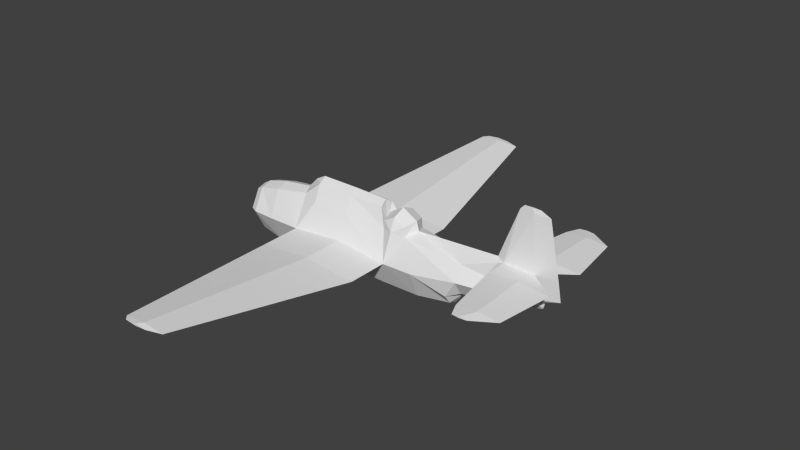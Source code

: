 # Source: tbf_l.blend  (saved by Blender 2.79.0; exported with 4.5.12 LTS)
import bpy
from mathutils import Matrix  # noqa: F401  (used for matrix-valued properties, if any)

bpy.ops.wm.read_factory_settings(use_empty=True)
scene = bpy.context.scene
scene.name = 'Scene'

# ---- collections
col_collection_1 = bpy.data.collections.new('Collection 1'); scene.collection.children.link(col_collection_1)

# ---- materials (node trees are filled in below, after node groups)
mat_material_texture = bpy.data.materials.new('Material Texture')
mat_material_texture.alpha_threshold = 0.0
mat_material_texture.use_transparent_shadow = False
mat_material_texture.roughness = 0.5
mat_material_texture.line_color = (0.0, 0.0, 0.0, 1.0)

# ---- material node trees

# ---- world
world_world = bpy.data.worlds.new('World'); scene.world = world_world
world_world.color = (0.05088, 0.05088, 0.05088)
world_world.use_sun_shadow = False
world_world.sun_shadow_jitter_overblur = 0.0
world_world.cycles.sampling_method = 'NONE'
world_world.cycles.sample_map_resolution = 256

# ---- meshes
me_cylinder_001 = bpy.data.meshes.new('Cylinder.001')
me_cylinder_001.from_pydata([(-1.252, 0.4243, 2.493), (-1.04, 0.6, 2.86), (-0.9339, 0.4243, 3.256), (-1.252, 0.4243, 3.227), (-1.464, 0.4243, 2.86), (-1.55, 0.25, -0.32), (-1.0, 0.5, -0.32), (-1.095, 0.3146, -0.8681), (-1.0, 0.5, 0.99), (-1.55, 0.25, 0.99), (-0.9824, 0.4243, 2.451), (-1.55, 0.25, 2.22), (0.42, 0.5456, 4.89), (0.7275, 0.315, 4.89), (-1.07, 0.06631, 7.595), (-1.07, 0.76, 8.535), (-1.048, 0.05363, 7.332), (-0.981, 0.76, 7.52), (-1.07, 0.09503, 6.407), (-1.07, 0.76, 6.525), (-1.07, 2.68, 8.277), (-1.008, 2.68, 7.565), (-1.07, 2.68, 6.867), (-1.07, 3.13, 7.557), (-1.048, 3.13, 7.309), (-1.07, 3.13, 7.067), (-1.092, 3.13, 7.309), (-1.123, 0.0919, 6.585), (-1.159, 0.76, 7.52), (-1.132, 2.68, 7.565), (-1.764e-07, 2.18, -0.9061), (3.866e-07, 0.79, 2.711), (-0.5818, 8.222, 0.1352), (-0.5464, 8.222, 0.5309), (-0.5818, 8.222, 0.9352), (-0.6172, 8.222, 0.5309), (-0.5655, 8.053, 1.435), (-0.6306, 8.053, 0.6924), (-0.5655, 8.053, -0.03485), (5.284e-07, 2.18, 2.714), (-0.1603, 2.18, 0.8848), (-1.811e-07, 0.79, -0.93), (0.1603, 2.18, 0.8848), (-0.5004, 8.053, 0.6924), (0.9007, 0.395, -0.9197), (0.1613, 0.7572, 0.8719), (0.9007, 0.395, 0.99), (0.9007, 0.395, 2.38), (5.328e-07, 0.76, 3.73), (0.892, 0.38, 3.73), (-0.2983, 0.0, 7.894), (-0.3299, 0.075, 7.67), (-4.003e-07, 0.63, -3.08), (0.5976, 0.315, -3.08), (-0.5976, 0.315, -3.08), (-4.232e-07, 0.76, -2.82), (0.7275, 0.38, -2.82), (-0.7275, 0.38, -2.82), (-3.477e-07, 0.79, -2.06), (0.9007, 0.395, -2.06), (-0.9007, 0.395, -2.06), (-0.1616, 0.7571, 0.8719), (-0.19, 0.59, 5.26), (-0.675, 0.295, 5.26), (-0.2, 0.15, 7.67), (-0.07009, 0.075, 7.67), (0.295, 0.295, 5.26), (-0.1963, 0.09224, 7.894), (-0.1016, 0.03758, 7.894), (-3.05, 0.02347, 7.369), (-2.9, 0.04429, 7.461), (-1.252, -0.4243, 2.493), (-1.04, -0.6, 2.86), (-0.9339, -0.4243, 3.256), (-1.252, -0.4243, 3.227), (-1.34, -7.664e-07, 3.38), (-1.464, -0.4243, 2.86), (-1.64, -7.116e-07, 2.86), (-1.34, -6.115e-07, 2.34), (-1.04, -7.557e-07, 3.46), (-1.73, -3.699e-07, 0.99), (-1.55, -0.25, -0.32), (-1.0, -0.5, -0.32), (-1.095, -0.3146, -0.8681), (-1.73, -2.418e-07, -0.32), (-1.0, -0.5, 0.99), (-1.55, -0.25, 0.99), (-1.7, -5.269e-07, 2.17), (-0.9824, -0.4243, 2.451), (-1.55, -0.25, 2.22), (-1.04, -5.769e-07, 2.26), (-1.55, 0.0, -0.6618), (-1.19, -1.6e-07, -1.0), (0.42, -0.5456, 4.89), (0.7275, -0.315, 4.89), (0.84, -5.952e-07, 4.89), (0.37, -6.531e-07, 5.26), (-1.07, -0.06631, 7.595), (-1.07, -0.76, 8.535), (-1.048, -0.05363, 7.332), (-0.981, -0.76, 7.52), (-1.07, -0.09503, 6.407), (-1.07, -0.76, 6.525), (-1.07, -2.68, 8.277), (-1.008, -2.68, 7.565), (-1.07, -2.68, 6.867), (-1.07, -3.13, 7.557), (-1.048, -3.13, 7.309), (-1.07, -3.13, 7.067), (-1.092, -3.13, 7.309), (-1.123, -0.0919, 6.585), (-1.159, -0.76, 7.52), (-1.132, -2.68, 7.565), (-1.764e-07, -2.18, -0.9061), (3.866e-07, -0.79, 2.711), (-0.5818, -8.222, 0.1352), (-0.5464, -8.222, 0.5309), (-0.5818, -8.222, 0.9352), (-0.6172, -8.222, 0.5309), (-0.5655, -8.053, 1.435), (-0.6306, -8.053, 0.6924), (-0.5655, -8.053, -0.03485), (5.284e-07, -2.18, 2.714), (-0.1603, -2.18, 0.8848), (-1.811e-07, -0.79, -0.93), (0.1603, -2.18, 0.8848), (-0.5004, -8.053, 0.6924), (0.9007, -0.395, -0.9197), (0.1613, -0.7572, 0.8719), (0.9007, -0.395, 0.99), (0.9007, -0.395, 2.38), (5.328e-07, -0.76, 3.73), (0.892, -0.38, 3.73), (1.04, 1.69e-07, -0.9354), (1.04, -3.711e-08, 0.99), (1.04, -2.138e-07, 2.38), (1.03, -3.998e-07, 3.73), (-0.3299, -0.075, 7.67), (-4.003e-07, -0.63, -3.08), (0.5976, -0.315, -3.08), (-0.5976, -0.315, -3.08), (-4.232e-07, -0.76, -2.82), (0.7275, -0.38, -2.82), (-0.7275, -0.38, -2.82), (-3.477e-07, -0.79, -2.06), (0.9007, -0.395, -2.06), (-0.9007, -0.395, -2.06), (-0.1616, -0.7571, 0.8719), (-0.19, -0.59, 5.26), (-0.675, -0.295, 5.26), (-0.2, -0.15, 7.67), (-0.07009, -0.075, 7.67), (0.295, -0.295, 5.26), (-0.1963, -0.09224, 7.894), (-0.1016, -0.03758, 7.894), (-0.08695, 0.0, 7.894), (-3.05, -1.059e-06, 7.107), (-0.2, -1.118e-06, 7.93), (0.69, 3.036e-07, -3.08), (-0.69, 3.823e-08, -3.08), (0.84, 3.523e-07, -2.82), (-0.84, 3.221e-08, -2.82), (1.04, 2.98e-07, -2.06), (-1.04, -3.471e-08, -2.06), (-0.05, -1.06e-06, 7.67), (-3.05, -1.138e-06, 7.637), (-3.05, -0.02347, 7.369), (-0.48, -1.258e-06, 8.44), (-1.04, -1.243e-06, 8.34), (-1.21, -9.419e-07, 6.321), (-2.9, -1.187e-06, 7.966), (-2.9, -1.038e-06, 6.966), (-2.9, -0.04429, 7.461)], [], [(13, 12, 96), (95, 13, 96), (16, 17, 15), (17, 18, 19), (14, 16, 15), (16, 18, 17), (18, 169, 27), (15, 21, 20), (15, 17, 21), (17, 19, 21), (21, 19, 22), (19, 28, 29), (20, 24, 23), (20, 21, 24), (21, 22, 24), (24, 22, 25), (31, 42, 39), (42, 41, 30), (46, 47, 135, 134), (47, 49, 136, 135), (53, 56, 160, 158), (159, 161, 57, 54), (52, 55, 56, 53), (54, 57, 55, 52), (56, 59, 162, 160), (161, 163, 60, 57), (55, 58, 59, 56), (57, 60, 58, 55), (8, 10, 31), (39, 43, 36), (61, 8, 31), (67, 157, 68), (65, 68, 155, 164), (64, 67, 68, 65), (14, 27, 70), (29, 20, 26), (2, 1, 3), (78, 0, 90), (14, 70, 170), (27, 28, 19), (22, 26, 25), (23, 24, 25, 26), (19, 29, 22), (22, 29, 26), (18, 27, 19), (35, 36, 34), (33, 38, 32), (30, 40, 37), (37, 39, 36), (39, 42, 43), (128, 125, 124), (38, 35, 32), (34, 33, 32, 35), (37, 36, 35), (38, 37, 35), (62, 64, 65, 66), (36, 33, 34), (40, 39, 37), (59, 44, 133, 162), (41, 61, 40), (63, 51, 64, 62), (40, 31, 39), (10, 1, 31), (44, 46, 134, 133), (84, 80, 9, 5), (92, 91, 5, 7), (101, 79, 149), (75, 79, 2, 3), (12, 62, 66), (31, 2, 48), (169, 79, 101), (77, 4, 0, 78), (3, 1, 4), (75, 3, 4, 77), (43, 38, 33), (41, 40, 30), (43, 30, 38), (30, 37, 38), (163, 92, 7, 60), (10, 8, 9, 11), (91, 84, 5), (11, 9, 80, 87), (27, 14, 28), (5, 9, 8, 6), (167, 14, 168), (170, 70, 69), (170, 69, 165), (69, 171, 156), (70, 171, 69), (27, 169, 171), (50, 51, 167), (50, 167, 137), (167, 51, 14), (51, 18, 16), (69, 156, 165), (70, 27, 171), (48, 12, 13, 49), (14, 51, 16), (1, 2, 31), (51, 63, 18), (7, 5, 6), (168, 14, 170), (49, 13, 95, 136), (87, 90, 11), (10, 11, 90), (45, 41, 42), (7, 6, 41), (6, 8, 61, 41), (61, 31, 40), (4, 1, 0), (42, 30, 43), (36, 43, 33), (31, 45, 42), (90, 0, 10), (0, 1, 10), (114, 131, 73), (28, 15, 29), (29, 15, 20), (26, 20, 23), (28, 14, 15), (94, 96, 93), (95, 96, 94), (99, 98, 100), (100, 102, 101), (97, 98, 99), (99, 100, 101), (101, 110, 169), (98, 103, 104), (98, 104, 100), (100, 104, 102), (104, 105, 102), (102, 112, 111), (103, 106, 107), (103, 107, 104), (104, 107, 105), (107, 108, 105), (114, 122, 125), (125, 113, 124), (131, 93, 148), (129, 134, 135, 130), (31, 48, 49, 47), (130, 135, 136, 132), (83, 124, 82), (143, 141, 144, 146), (82, 124, 147, 85), (147, 114, 85), (114, 125, 128), (58, 41, 44, 59), (139, 158, 160, 142), (159, 140, 143, 161), (60, 7, 41, 58), (142, 160, 162, 145), (161, 143, 146, 163), (41, 45, 46, 44), (2, 63, 62, 48), (122, 119, 126), (153, 154, 157), (96, 12, 66), (149, 148, 150, 137), (138, 139, 142, 141), (141, 142, 145, 144), (150, 151, 154, 153), (137, 150, 153, 50), (97, 172, 110), (112, 109, 103), (73, 74, 72), (78, 90, 71), (97, 170, 172), (110, 102, 111), (105, 108, 109), (106, 109, 108, 107), (102, 105, 112), (105, 109, 112), (101, 102, 110), (118, 117, 119), (116, 115, 121), (113, 120, 123), (120, 119, 122), (122, 126, 125), (121, 115, 118), (117, 118, 115, 116), (120, 118, 119), (121, 118, 120), (148, 152, 151, 150), (119, 117, 116), (123, 120, 122), (145, 162, 133, 127), (85, 114, 88), (45, 31, 47, 46), (66, 65, 164, 96), (50, 157, 67), (114, 130, 132, 131), (123, 122, 114), (144, 145, 127, 124), (127, 133, 134, 129), (84, 81, 86, 80), (92, 83, 81, 91), (128, 129, 130, 114), (18, 63, 79), (48, 62, 12), (169, 18, 79), (75, 74, 73, 79), (152, 96, 164, 151), (93, 152, 148), (79, 63, 2), (76, 71, 72), (77, 78, 71, 76), (74, 76, 72), (75, 77, 76, 74), (126, 116, 121), (124, 113, 123), (126, 121, 113), (113, 121, 120), (163, 146, 83, 92), (88, 89, 86, 85), (91, 81, 84), (89, 87, 80, 86), (110, 111, 97), (81, 82, 85, 86), (167, 168, 97), (170, 166, 172), (170, 165, 166), (166, 156, 171), (172, 166, 171), (110, 171, 169), (151, 164, 155, 154), (50, 153, 157), (167, 97, 137), (137, 99, 101), (166, 165, 156), (172, 171, 110), (131, 132, 94, 93), (97, 99, 137), (73, 131, 148, 149), (96, 152, 93), (137, 101, 149), (83, 82, 81), (168, 170, 97), (132, 136, 95, 94), (68, 157, 155), (51, 50, 67, 64), (87, 89, 90), (88, 90, 89), (88, 114, 72), (79, 73, 149), (124, 127, 129, 128), (72, 114, 73), (124, 123, 147), (147, 123, 114), (125, 126, 113), (119, 116, 126), (140, 138, 141, 143), (154, 155, 157), (90, 88, 71), (71, 88, 72), (146, 144, 124, 83), (111, 112, 98), (112, 103, 98), (109, 106, 103), (111, 98, 97), (138, 140, 159, 158, 139), (52, 53, 158, 159, 54)])
_uv = me_cylinder_001.uv_layers.new(name='UVMap')
_uv.uv.foreach_set('vector', [0.9678, 0.4954, 0.9678, 0.5097, 0.985, 0.512, 0.9678, 0.4901, 0.9678, 0.4954, 0.985, 0.512, 0.1501, 0.819, 0.1173, 0.8102, 0.1173, 0.763, 0.1173, 0.8102, 0.1482, 0.8619, 0.1173, 0.8564, 0.1495, 0.8067, 0.1501, 0.819, 0.1173, 0.763, 0.1501, 0.819, 0.1482, 0.8619, 0.1173, 0.8102, 0.5515, 0.664, 0.5555, 0.6705, 0.5432, 0.6665, 0.1173, 0.763, 0.02799, 0.8081, 0.02799, 0.775, 0.1173, 0.763, 0.1173, 0.8102, 0.02799, 0.8081, 0.1173, 0.8102, 0.1173, 0.8564, 0.02799, 0.8081, 0.02799, 0.8081, 0.1173, 0.8564, 0.02799, 0.8405, 0.1897, 0.9842, 0.1897, 0.9379, 0.279, 0.9358, 0.02799, 0.775, 0.007061, 0.82, 0.007061, 0.8085, 0.02799, 0.775, 0.02799, 0.8081, 0.007061, 0.82, 0.02799, 0.8081, 0.02799, 0.8405, 0.007061, 0.82, 0.007061, 0.82, 0.02799, 0.8405, 0.007061, 0.8313, 0.5594, 0.01723, 0.4948, 0.1022, 0.4948, 0.01711, 0.4948, 0.1022, 0.5594, 0.1866, 0.4948, 0.1855, 0.8039, 0.5722, 0.7392, 0.5722, 0.7392, 0.5657, 0.8039, 0.5657, 0.7392, 0.5722, 0.6763, 0.5726, 0.6763, 0.5661, 0.7392, 0.5657, 0.9936, 0.5863, 0.9814, 0.5802, 0.9814, 0.575, 0.9936, 0.582, 0.9936, 0.6463, 0.9814, 0.6533, 0.9814, 0.648, 0.9936, 0.642, 0.9936, 0.6141, 0.9814, 0.6141, 0.9814, 0.5802, 0.9936, 0.5863, 0.9936, 0.642, 0.9814, 0.648, 0.9814, 0.6141, 0.9936, 0.6141, 0.9814, 0.5802, 0.946, 0.5722, 0.946, 0.5657, 0.9814, 0.575, 0.9814, 0.6533, 0.946, 0.6626, 0.946, 0.6561, 0.9814, 0.648, 0.9814, 0.6141, 0.946, 0.6141, 0.946, 0.5722, 0.9814, 0.5802, 0.9814, 0.648, 0.946, 0.6561, 0.946, 0.6141, 0.9814, 0.6141, 0.8039, 0.6607, 0.7358, 0.6599, 0.7237, 0.6141, 0.4948, 0.01711, 0.2216, 0.1111, 0.2216, 0.07658, 0.8094, 0.6217, 0.8039, 0.6607, 0.7237, 0.6141, 0.4822, 0.6233, 0.4806, 0.6234, 0.4822, 0.6189, 0.4927, 0.6174, 0.4822, 0.6189, 0.4822, 0.6182, 0.4927, 0.6165, 0.4927, 0.6234, 0.4822, 0.6233, 0.4822, 0.6189, 0.4927, 0.6174, 0.4962, 0.664, 0.5432, 0.6665, 0.5024, 0.7492, 0.279, 0.9358, 0.279, 0.9027, 0.2999, 0.9477, 0.9501, 0.4871, 0.9315, 0.4921, 0.9488, 0.5021, 0.907, 0.5063, 0.9142, 0.5021, 0.9033, 0.4921, 0.4962, 0.664, 0.5024, 0.7492, 0.4789, 0.7492, 0.1586, 0.9814, 0.1897, 0.9379, 0.1897, 0.9842, 0.279, 0.9683, 0.2999, 0.9477, 0.2999, 0.959, 0.2999, 0.9362, 0.2999, 0.9477, 0.2999, 0.959, 0.2999, 0.9477, 0.1897, 0.9842, 0.279, 0.9358, 0.279, 0.9683, 0.279, 0.9683, 0.279, 0.9358, 0.2999, 0.9477, 0.1588, 0.9897, 0.1586, 0.9814, 0.1897, 0.9842, 0.979, 0.3347, 0.9711, 0.2927, 0.979, 0.3159, 0.2138, 0.1186, 0.2216, 0.145, 0.2138, 0.137, 0.698, 0.4016, 0.698, 0.3183, 0.9711, 0.3272, 0.9711, 0.3272, 0.698, 0.2332, 0.9711, 0.2927, 0.4948, 0.01711, 0.4948, 0.1022, 0.2216, 0.1111, 0.6314, 0.1028, 0.6975, 0.1022, 0.6329, 0.1866, 0.9711, 0.361, 0.979, 0.3347, 0.979, 0.3531, 0.979, 0.3159, 0.979, 0.3347, 0.979, 0.3531, 0.979, 0.3347, 0.9711, 0.3272, 0.9711, 0.2927, 0.979, 0.3347, 0.9711, 0.361, 0.9711, 0.3272, 0.979, 0.3347, 0.605, 0.623, 0.4927, 0.6234, 0.4927, 0.6174, 0.605, 0.6004, 0.2216, 0.07658, 0.2138, 0.1186, 0.2138, 0.09984, 0.698, 0.3183, 0.698, 0.2332, 0.9711, 0.3272, 0.946, 0.5722, 0.8929, 0.5722, 0.8936, 0.5657, 0.946, 0.5657, 0.6333, 0.4027, 0.6318, 0.3189, 0.698, 0.3183, 0.605, 0.6456, 0.4927, 0.6295, 0.4927, 0.6234, 0.605, 0.623, 0.698, 0.3183, 0.6333, 0.2333, 0.698, 0.2332, 0.7358, 0.6599, 0.7168, 0.6626, 0.7237, 0.6141, 0.8929, 0.5722, 0.8039, 0.5722, 0.8039, 0.5657, 0.8936, 0.5657, 0.7674, 0.5245, 0.8283, 0.5245, 0.8283, 0.5162, 0.7674, 0.5162, 0.7358, 0.4994, 0.7515, 0.5162, 0.7674, 0.5162, 0.7419, 0.495, 0.8977, 0.9002, 0.7604, 0.8989, 0.8442, 0.8818, 0.956, 0.5063, 0.9597, 0.4921, 0.9501, 0.4871, 0.9488, 0.5021, 0.6222, 0.5946, 0.605, 0.623, 0.605, 0.6004, 0.7237, 0.6141, 0.6983, 0.6576, 0.6763, 0.6141, 0.8937, 0.9068, 0.7604, 0.8989, 0.8977, 0.9002, 0.9315, 0.5204, 0.9315, 0.5121, 0.9142, 0.5021, 0.907, 0.5063, 0.9488, 0.5021, 0.9315, 0.4921, 0.9315, 0.5121, 0.956, 0.5063, 0.9488, 0.5021, 0.9315, 0.5121, 0.9315, 0.5204, 0.2216, 0.1111, 0.2216, 0.145, 0.2138, 0.1186, 0.6333, 0.4027, 0.698, 0.3183, 0.698, 0.4016, 0.2216, 0.1111, 0.4948, 0.1855, 0.2216, 0.145, 0.698, 0.4016, 0.9711, 0.3272, 0.9711, 0.361, 0.946, 0.6626, 0.8966, 0.6696, 0.8905, 0.6651, 0.946, 0.6561, 0.8963, 0.4898, 0.8283, 0.4906, 0.8283, 0.5162, 0.8855, 0.5162, 0.7515, 0.5162, 0.7674, 0.5245, 0.7674, 0.5162, 0.8855, 0.5162, 0.8283, 0.5162, 0.8283, 0.5245, 0.8832, 0.5231, 0.1586, 0.9814, 0.1574, 0.9344, 0.1897, 0.9379, 0.7674, 0.5162, 0.8283, 0.5162, 0.8283, 0.4906, 0.7674, 0.4906, 0.4568, 0.6365, 0.4962, 0.664, 0.4615, 0.6626, 0.4789, 0.7492, 0.5024, 0.7492, 0.5067, 0.7562, 0.4789, 0.7492, 0.5067, 0.7562, 0.4942, 0.7562, 0.5067, 0.7562, 0.5255, 0.7492, 0.5189, 0.7562, 0.5024, 0.7492, 0.5255, 0.7492, 0.5067, 0.7562, 0.5432, 0.6665, 0.5555, 0.6705, 0.5255, 0.7492, 0.4822, 0.628, 0.4927, 0.6295, 0.4568, 0.6365, 0.967, 0.8643, 0.9924, 0.8728, 0.9565, 0.8658, 0.4568, 0.6365, 0.4927, 0.6295, 0.4962, 0.664, 0.4927, 0.6295, 0.5515, 0.664, 0.5084, 0.6629, 0.5067, 0.7562, 0.5189, 0.7562, 0.4942, 0.7562, 0.5024, 0.7492, 0.5432, 0.6665, 0.5255, 0.7492, 0.6763, 0.6141, 0.6222, 0.5946, 0.6222, 0.5802, 0.6763, 0.5726, 0.4962, 0.664, 0.4927, 0.6295, 0.5084, 0.6629, 0.7168, 0.6626, 0.6983, 0.6576, 0.7237, 0.6141, 0.4927, 0.6295, 0.605, 0.6456, 0.5515, 0.664, 0.7419, 0.495, 0.7674, 0.5162, 0.7674, 0.4906, 0.4615, 0.6626, 0.4962, 0.664, 0.4789, 0.7492, 0.6763, 0.5726, 0.6222, 0.5802, 0.6222, 0.575, 0.6763, 0.5661, 0.8832, 0.5231, 0.8874, 0.4924, 0.8855, 0.5162, 0.8963, 0.4898, 0.8855, 0.5162, 0.8874, 0.4924, 0.5609, 0.1028, 0.5594, 0.1866, 0.4948, 0.1022, 0.8905, 0.6651, 0.865, 0.6607, 0.8934, 0.6141, 0.865, 0.6607, 0.8039, 0.6607, 0.8094, 0.6217, 0.8934, 0.6141, 0.6318, 0.3189, 0.6333, 0.2333, 0.698, 0.3183, 0.9315, 0.5121, 0.9315, 0.4921, 0.9142, 0.5021, 0.4948, 0.1022, 0.4948, 0.1855, 0.2216, 0.1111, 0.2216, 0.07658, 0.2216, 0.1111, 0.2138, 0.1186, 0.5594, 0.01723, 0.5609, 0.1028, 0.4948, 0.1022, 0.9033, 0.4921, 0.9142, 0.5021, 0.9123, 0.4894, 0.9142, 0.5021, 0.9315, 0.4921, 0.9123, 0.4894, 0.7255, 0.8504, 0.7729, 0.8504, 0.7508, 0.8939, 0.1897, 0.9379, 0.1897, 0.8907, 0.279, 0.9358, 0.279, 0.9358, 0.1897, 0.8907, 0.279, 0.9027, 0.2999, 0.9477, 0.279, 0.9027, 0.2999, 0.9362, 0.1897, 0.9379, 0.1574, 0.9344, 0.1897, 0.8907, 0.9678, 0.4954, 0.985, 0.512, 0.9678, 0.5097, 0.9678, 0.4901, 0.985, 0.512, 0.9678, 0.4954, 0.1551, 0.819, 0.188, 0.763, 0.188, 0.8102, 0.188, 0.8102, 0.188, 0.8564, 0.157, 0.8619, 0.1557, 0.8067, 0.188, 0.763, 0.1551, 0.819, 0.1551, 0.819, 0.188, 0.8102, 0.157, 0.8619, 0.8977, 0.9002, 0.906, 0.9027, 0.8937, 0.9068, 0.188, 0.763, 0.2773, 0.775, 0.2773, 0.8081, 0.188, 0.763, 0.2773, 0.8081, 0.188, 0.8102, 0.188, 0.8102, 0.2773, 0.8081, 0.188, 0.8564, 0.2773, 0.8081, 0.2773, 0.8405, 0.188, 0.8564, 0.119, 0.9842, 0.0297, 0.9358, 0.119, 0.9379, 0.2773, 0.775, 0.2982, 0.8085, 0.2982, 0.82, 0.2773, 0.775, 0.2982, 0.82, 0.2773, 0.8081, 0.2773, 0.8081, 0.2982, 0.82, 0.2773, 0.8405, 0.2982, 0.82, 0.2982, 0.8313, 0.2773, 0.8405, 0.6329, 0.01723, 0.6975, 0.01711, 0.6975, 0.1022, 0.6975, 0.1022, 0.6975, 0.1855, 0.6329, 0.1866, 0.7729, 0.8504, 0.827, 0.8308, 0.8442, 0.8592, 0.6453, 0.8084, 0.6453, 0.8019, 0.71, 0.8019, 0.71, 0.8084, 0.7237, 0.6141, 0.6763, 0.6141, 0.6763, 0.5726, 0.7392, 0.5722, 0.71, 0.8084, 0.71, 0.8019, 0.7729, 0.8024, 0.7729, 0.8088, 0.5587, 0.9014, 0.5558, 0.8504, 0.5842, 0.897, 0.4678, 0.8843, 0.4678, 0.8504, 0.5032, 0.8504, 0.5032, 0.8924, 0.5842, 0.897, 0.5558, 0.8504, 0.6398, 0.8579, 0.6453, 0.897, 0.6398, 0.8579, 0.7255, 0.8504, 0.6453, 0.897, 0.6329, 0.01723, 0.6975, 0.1022, 0.6314, 0.1028, 0.946, 0.6141, 0.8934, 0.6141, 0.8929, 0.5722, 0.946, 0.5722, 0.4556, 0.8226, 0.4556, 0.8182, 0.4678, 0.8113, 0.4678, 0.8165, 0.4556, 0.8825, 0.4556, 0.8782, 0.4678, 0.8843, 0.4678, 0.8895, 0.946, 0.6561, 0.8905, 0.6651, 0.8934, 0.6141, 0.946, 0.6141, 0.4678, 0.8165, 0.4678, 0.8113, 0.5032, 0.8019, 0.5032, 0.8084, 0.4678, 0.8895, 0.4678, 0.8843, 0.5032, 0.8924, 0.5032, 0.8989, 0.8934, 0.6141, 0.8094, 0.6066, 0.8039, 0.5722, 0.8929, 0.5722, 0.6983, 0.6576, 0.605, 0.6456, 0.605, 0.623, 0.6763, 0.6141, 0.6975, 0.01711, 0.9707, 0.07658, 0.9707, 0.1111, 0.967, 0.8595, 0.967, 0.8551, 0.9686, 0.8597, 0.605, 0.5969, 0.6222, 0.5946, 0.605, 0.6004, 0.8442, 0.8818, 0.8442, 0.8592, 0.9565, 0.8597, 0.9565, 0.8658, 0.4556, 0.8504, 0.4556, 0.8226, 0.4678, 0.8165, 0.4678, 0.8504, 0.4678, 0.8504, 0.4678, 0.8165, 0.5032, 0.8084, 0.5032, 0.8504, 0.9565, 0.8597, 0.9565, 0.8537, 0.967, 0.8551, 0.967, 0.8595, 0.9565, 0.8658, 0.9565, 0.8597, 0.967, 0.8595, 0.967, 0.8643, 0.953, 0.9002, 0.9468, 0.9855, 0.906, 0.9027, 0.0297, 0.9358, 0.008772, 0.9477, 0.0297, 0.9027, 0.9501, 0.4871, 0.9488, 0.5021, 0.9315, 0.4921, 0.907, 0.5063, 0.9033, 0.4921, 0.9142, 0.5021, 0.953, 0.9002, 0.9703, 0.9855, 0.9468, 0.9855, 0.1501, 0.9814, 0.119, 0.9842, 0.119, 0.9379, 0.0297, 0.9683, 0.008771, 0.959, 0.008772, 0.9477, 0.008771, 0.9362, 0.008772, 0.9477, 0.008771, 0.959, 0.008772, 0.9477, 0.119, 0.9842, 0.0297, 0.9683, 0.0297, 0.9358, 0.0297, 0.9683, 0.008772, 0.9477, 0.0297, 0.9358, 0.1499, 0.9897, 0.119, 0.9842, 0.1501, 0.9814, 0.2142, 0.3347, 0.2142, 0.3159, 0.2221, 0.2927, 0.9786, 0.1186, 0.9786, 0.137, 0.9707, 0.145, 0.4952, 0.4016, 0.2221, 0.3272, 0.4952, 0.3183, 0.2221, 0.3272, 0.2221, 0.2927, 0.4952, 0.2332, 0.6975, 0.01711, 0.9707, 0.1111, 0.6975, 0.1022, 0.2221, 0.361, 0.2142, 0.3531, 0.2142, 0.3347, 0.2142, 0.3159, 0.2142, 0.3347, 0.2142, 0.3531, 0.2142, 0.3347, 0.2221, 0.3272, 0.2142, 0.3347, 0.2221, 0.2927, 0.2221, 0.361, 0.2142, 0.3347, 0.2221, 0.3272, 0.8442, 0.8592, 0.8442, 0.8367, 0.9565, 0.8537, 0.9565, 0.8597, 0.9707, 0.07658, 0.9786, 0.09984, 0.9786, 0.1186, 0.4952, 0.3183, 0.2221, 0.3272, 0.4952, 0.2332, 0.5032, 0.8084, 0.5032, 0.8019, 0.5556, 0.8019, 0.5563, 0.8084, 0.6453, 0.897, 0.7255, 0.8504, 0.7134, 0.8962, 0.8094, 0.6066, 0.7237, 0.6141, 0.7392, 0.5722, 0.8039, 0.5722, 0.605, 0.6004, 0.4927, 0.6174, 0.4927, 0.6165, 0.605, 0.5969, 0.4822, 0.628, 0.4806, 0.6234, 0.4822, 0.6233, 0.7255, 0.8504, 0.71, 0.8084, 0.7729, 0.8088, 0.7729, 0.8504, 0.4952, 0.3183, 0.4952, 0.2332, 0.5599, 0.2333, 0.5032, 0.8504, 0.5032, 0.8084, 0.5563, 0.8084, 0.5558, 0.8504, 0.5563, 0.8084, 0.5556, 0.8019, 0.6453, 0.8019, 0.6453, 0.8084, 0.7674, 0.5245, 0.7674, 0.5162, 0.8283, 0.5162, 0.8283, 0.5245, 0.7358, 0.4994, 0.7419, 0.495, 0.7674, 0.5162, 0.7515, 0.5162, 0.6398, 0.8429, 0.6453, 0.8084, 0.71, 0.8084, 0.7255, 0.8504, 0.5515, 0.664, 0.605, 0.6456, 0.6888, 0.6626, 0.6763, 0.6141, 0.605, 0.623, 0.6222, 0.5946, 0.5555, 0.6705, 0.5515, 0.664, 0.6888, 0.6626, 0.956, 0.5063, 0.9488, 0.5021, 0.9501, 0.4871, 0.9597, 0.4921, 0.8442, 0.8367, 0.8442, 0.8332, 0.9565, 0.8527, 0.9565, 0.8537, 0.827, 0.8308, 0.8442, 0.8367, 0.8442, 0.8592, 0.6888, 0.6626, 0.605, 0.6456, 0.6983, 0.6576, 0.9315, 0.5121, 0.9142, 0.5021, 0.9315, 0.4921, 0.9315, 0.5204, 0.907, 0.5063, 0.9142, 0.5021, 0.9315, 0.5121, 0.9488, 0.5021, 0.9315, 0.5121, 0.9315, 0.4921, 0.956, 0.5063, 0.9315, 0.5204, 0.9315, 0.5121, 0.9488, 0.5021, 0.9707, 0.1111, 0.9786, 0.1186, 0.9707, 0.145, 0.5599, 0.4027, 0.4952, 0.4016, 0.4952, 0.3183, 0.9707, 0.1111, 0.9707, 0.145, 0.6975, 0.1855, 0.4952, 0.4016, 0.2221, 0.361, 0.2221, 0.3272, 0.5032, 0.8989, 0.5032, 0.8924, 0.5587, 0.9014, 0.5526, 0.9058, 0.8963, 0.4898, 0.8855, 0.5162, 0.8283, 0.5162, 0.8283, 0.4906, 0.7515, 0.5162, 0.7674, 0.5162, 0.7674, 0.5245, 0.8855, 0.5162, 0.8832, 0.5231, 0.8283, 0.5245, 0.8283, 0.5162, 0.1501, 0.9814, 0.119, 0.9379, 0.1513, 0.9344, 0.7674, 0.5162, 0.7674, 0.4906, 0.8283, 0.4906, 0.8283, 0.5162, 0.9924, 0.8728, 0.9877, 0.8989, 0.953, 0.9002, 0.9703, 0.9855, 0.9425, 0.9925, 0.9468, 0.9855, 0.9703, 0.9855, 0.955, 0.9925, 0.9425, 0.9925, 0.9425, 0.9925, 0.9303, 0.9925, 0.9237, 0.9855, 0.9468, 0.9855, 0.9425, 0.9925, 0.9237, 0.9855, 0.906, 0.9027, 0.9237, 0.9855, 0.8937, 0.9068, 0.9565, 0.8537, 0.9565, 0.8527, 0.967, 0.8544, 0.967, 0.8551, 0.967, 0.8643, 0.967, 0.8595, 0.9686, 0.8597, 0.9924, 0.8728, 0.953, 0.9002, 0.9565, 0.8658, 0.9565, 0.8658, 0.9407, 0.8992, 0.8977, 0.9002, 0.9425, 0.9925, 0.955, 0.9925, 0.9303, 0.9925, 0.9468, 0.9855, 0.9237, 0.9855, 0.906, 0.9027, 0.7729, 0.8504, 0.7729, 0.8088, 0.827, 0.8165, 0.827, 0.8308, 0.953, 0.9002, 0.9407, 0.8992, 0.9565, 0.8658, 0.7508, 0.8939, 0.7729, 0.8504, 0.8442, 0.8592, 0.8442, 0.8818, 0.8442, 0.8332, 0.8442, 0.8367, 0.827, 0.8308, 0.9565, 0.8658, 0.8977, 0.9002, 0.8442, 0.8818, 0.7419, 0.495, 0.7674, 0.4906, 0.7674, 0.5162, 0.9877, 0.8989, 0.9703, 0.9855, 0.953, 0.9002, 0.7729, 0.8088, 0.7729, 0.8024, 0.827, 0.8113, 0.827, 0.8165, 0.4822, 0.6189, 0.4806, 0.6234, 0.4822, 0.6182, 0.4927, 0.6295, 0.4822, 0.628, 0.4822, 0.6233, 0.4927, 0.6234, 0.8832, 0.5231, 0.8855, 0.5162, 0.8874, 0.4924, 0.8963, 0.4898, 0.8874, 0.4924, 0.8855, 0.5162, 0.7134, 0.8962, 0.7255, 0.8504, 0.7324, 0.8989, 0.7604, 0.8989, 0.7508, 0.8939, 0.8442, 0.8818, 0.5558, 0.8504, 0.5563, 0.8084, 0.6453, 0.8084, 0.6398, 0.8429, 0.7324, 0.8989, 0.7255, 0.8504, 0.7508, 0.8939, 0.5599, 0.4027, 0.4952, 0.3183, 0.5614, 0.3189, 0.5614, 0.3189, 0.4952, 0.3183, 0.5599, 0.2333, 0.6975, 0.1022, 0.9707, 0.1111, 0.6975, 0.1855, 0.9707, 0.07658, 0.9786, 0.1186, 0.9707, 0.1111, 0.4556, 0.8782, 0.4556, 0.8504, 0.4678, 0.8504, 0.4678, 0.8843, 0.967, 0.8551, 0.967, 0.8544, 0.9686, 0.8597, 0.9033, 0.4921, 0.9123, 0.4894, 0.9142, 0.5021, 0.9142, 0.5021, 0.9123, 0.4894, 0.9315, 0.4921, 0.5032, 0.8924, 0.5032, 0.8504, 0.5558, 0.8504, 0.5587, 0.9014, 0.119, 0.9379, 0.0297, 0.9358, 0.119, 0.8907, 0.0297, 0.9358, 0.0297, 0.9027, 0.119, 0.8907, 0.008772, 0.9477, 0.008771, 0.9362, 0.0297, 0.9027, 0.119, 0.9379, 0.119, 0.8907, 0.1513, 0.9344, 0.06213, 0.08147, 0.04731, 0.1096, 0.03248, 0.1139, 0.03248, 0.04899, 0.04731, 0.05334, 0.002833, 0.08147, 0.01766, 0.05334, 0.03248, 0.04899, 0.03248, 0.1139, 0.01766, 0.1096])
me_cylinder_001.materials.append(mat_material_texture)
me_cylinder_001.use_remesh_preserve_volume = False
me_cylinder_001.use_remesh_preserve_attributes = False
me_cylinder_001.use_mirror_vertex_groups = False
me_cylinder_001.update()

# ---- objects
ob_fuselage = bpy.data.objects.new('Fuselage', me_cylinder_001)

# ---- transforms, parenting, visibility, modifiers, constraints
ob_fuselage.location = (0.0, 0.0, 0.0)
ob_fuselage.rotation_euler = (-1.49e-07, 1.571, 0.0)
ob_fuselage.lineart.crease_threshold = 0.0

# ---- collection membership
col_collection_1.objects.link(ob_fuselage)

# ---- scene / render settings (as saved in the file)
scene.frame_start = 1; scene.frame_end = 250; scene.frame_set(1)
scene.render.engine = 'BLENDER_EEVEE_NEXT'
scene.render.image_settings.compression = 90
scene.render.resolution_percentage = 50
scene.render.dither_intensity = 0.0
scene.cycles.use_denoising = False
scene.cycles.samples = 10
scene.cycles.sampling_pattern = 'TABULATED_SOBOL'
scene.cycles.light_sampling_threshold = 0.0
scene.cycles.use_adaptive_sampling = False
scene.cycles.use_light_tree = False
scene.cycles.blur_glossy = 0.0
scene.cycles.volume_bounces = 1
scene.cycles.pixel_filter_type = 'GAUSSIAN'
scene.cycles.sample_clamp_indirect = 0.0
scene.view_settings.view_transform = 'Standard'
bpy.context.view_layer.update()

# ---- added for rendering (the .blend has no active camera and no usable light): camera, sun
cam_auto = bpy.data.cameras.new('AutoCamera')
cam_auto.lens = 50.0
cam_auto.sensor_width = 36.0
cam_auto.clip_end = 1000.0
ob_auto_camera = bpy.data.objects.new('AutoCamera', cam_auto)
scene.collection.objects.link(ob_auto_camera)
ob_auto_camera.location = (21.7355, -22.8093, 16.2112)
ob_auto_camera.rotation_euler = (1.09748, -7.21219e-08, 0.694738)
scene.camera = ob_auto_camera
light_auto_sun = bpy.data.lights.new('AutoSun', 'SUN')
light_auto_sun.energy = 3.0
light_auto_sun.angle = 0.0523599
ob_auto_sun = bpy.data.objects.new('AutoSun', light_auto_sun)
scene.collection.objects.link(ob_auto_sun)
ob_auto_sun.rotation_euler = (0.872665, 0.174533, 0.523599)
bpy.context.view_layer.update()
